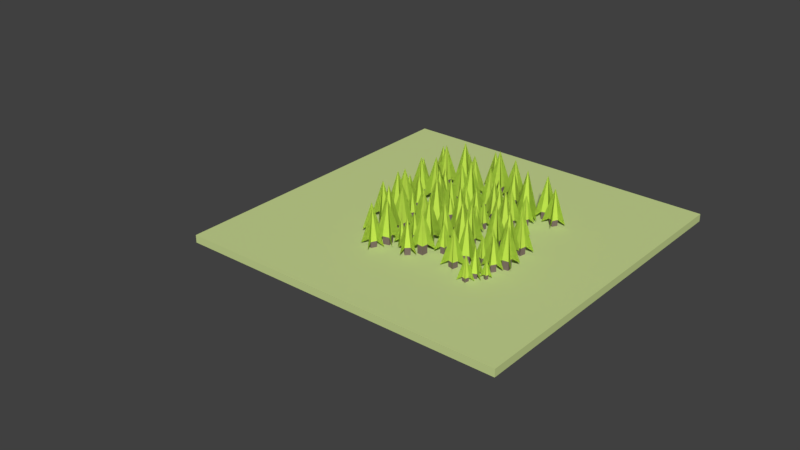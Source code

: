 # Source: Forest_I_Type_II.blend  (saved by Blender 2.78.0; exported with 4.5.12 LTS)
import bpy
from mathutils import Matrix  # noqa: F401  (used for matrix-valued properties, if any)

bpy.ops.wm.read_factory_settings(use_empty=True)
scene = bpy.context.scene
scene.name = 'Scene'

# ---- collections
col_collection_1 = bpy.data.collections.new('Collection 1'); scene.collection.children.link(col_collection_1)

# ---- materials (node trees are filled in below, after node groups)
mat_grass_forest_i = bpy.data.materials.new('Grass Forest I')
mat_grass_forest_i.alpha_threshold = 0.0
mat_grass_forest_i.use_transparent_shadow = False
mat_grass_forest_i.diffuse_color = (0.59, 0.7, 0.29, 1.0)
mat_grass_forest_i.roughness = 0.5
mat_grass_forest_i.specular_intensity = 0.0
mat_grass_forest_i.line_color = (0.0, 0.0, 0.0, 1.0)
mat_ironwood_forest_i = bpy.data.materials.new('Ironwood Forest I')
mat_ironwood_forest_i.alpha_threshold = 0.0
mat_ironwood_forest_i.use_transparent_shadow = False
mat_ironwood_forest_i.diffuse_color = (0.208, 0.156, 0.141, 1.0)
mat_ironwood_forest_i.specular_color = (1.0, 0.433, 0.302)
mat_ironwood_forest_i.roughness = 0.5
mat_leaves_forest_i = bpy.data.materials.new('Leaves Forest I')
mat_leaves_forest_i.alpha_threshold = 0.0
mat_leaves_forest_i.use_transparent_shadow = False
mat_leaves_forest_i.diffuse_color = (0.5797, 0.8, 0.09281, 1.0)
mat_leaves_forest_i.roughness = 0.5
mat_leaves_forest_i.specular_intensity = 0.0

# ---- material node trees

# ---- world
world_world = bpy.data.worlds.new('World'); scene.world = world_world
world_world.color = (0.05088, 0.05088, 0.05088)
world_world.use_sun_shadow = False
world_world.sun_shadow_jitter_overblur = 0.0
world_world.cycles.sampling_method = 'MANUAL'

# ---- meshes
me_cube = bpy.data.meshes.new('Cube')
me_cube.from_pydata([(8.0, 8.0, -0.1847), (8.0, -8.0, -0.1847), (-8.0, -8.0, -0.1847), (-8.0, 8.0, -0.1847), (8.0, 8.0, 0.1847), (8.0, -8.0, 0.1847), (-8.0, -8.0, 0.1847), (-8.0, 8.0, 0.1847), (0.0, 0.0, 2.34), (0.3038, -15.34, 3.375), (-2.213, 1.204, -0.06305), (-2.213, 1.204, 0.622), (-2.213, 1.538, -0.06305), (-2.213, 1.538, 0.622), (-1.879, 1.204, -0.06305), (-1.879, 1.204, 0.622), (-1.879, 1.538, -0.06305), (-1.879, 1.538, 0.622), (-2.507, 0.9099, 0.3648), (-2.507, 1.832, 0.3648), (-1.585, 1.832, 0.3648), (-1.585, 0.9099, 0.3648), (-2.046, 1.371, 2.43), (-1.692, 0.8892, -0.05444), (-1.692, 0.8892, 0.5371), (-1.508, 1.111, -0.05444), (-1.508, 1.111, 0.5371), (-1.47, 0.7048, -0.05444), (-1.47, 0.7048, 0.5371), (-1.286, 0.9266, -0.05444), (-1.286, 0.9266, 0.5371), (-2.05, 0.8564, 0.315), (-1.541, 1.469, 0.315), (-0.9283, 0.9594, 0.315), (-1.437, 0.3471, 0.315), (-1.489, 0.9079, 2.098), (-2.186, 2.061, 0.1525), (-2.186, 2.061, 0.5583), (-2.049, 2.204, 0.1525), (-2.049, 2.204, 0.5583), (-2.043, 1.925, 0.1525), (-2.043, 1.925, 0.5583), (-1.906, 2.067, 0.1525), (-1.906, 2.067, 0.5583), (-2.432, 2.056, 0.4059), (-2.054, 2.451, 0.4059), (-1.66, 2.072, 0.4059), (-2.038, 1.678, 0.4059), (-2.046, 2.064, 1.629), (-2.678, 1.406, -0.00174), (-2.678, 1.406, 0.6052), (-2.781, 1.129, -0.00174), (-2.781, 1.129, 0.6052), (-2.955, 1.509, -0.00174), (-2.955, 1.509, 0.6052), (-3.059, 1.232, -0.00174), (-3.059, 1.232, 0.6052), (-2.343, 1.559, 0.3774), (-2.629, 0.7932, 0.3774), (-3.394, 1.079, 0.3774), (-3.108, 1.845, 0.3774), (-2.868, 1.319, 2.207), (-3.012, 1.829, 0.005889), (-3.012, 1.829, 0.53), (-3.234, 1.702, 0.005889), (-3.234, 1.702, 0.53), (-3.139, 2.05, 0.005889), (-3.139, 2.05, 0.53), (-3.361, 1.924, 0.005889), (-3.361, 1.924, 0.53), (-2.705, 1.745, 0.3332), (-3.318, 1.395, 0.3332), (-3.668, 2.007, 0.3332), (-3.056, 2.357, 0.3332), (-3.187, 1.876, 1.913), (-2.966, 0.7026, 0.1892), (-2.966, 0.7026, 0.5487), (-3.124, 0.6266, 0.1892), (-3.124, 0.6266, 0.5487), (-3.042, 0.8606, 0.1892), (-3.042, 0.8606, 0.5487), (-3.2, 0.7846, 0.1892), (-3.2, 0.7846, 0.5487), (-2.76, 0.6305, 0.4138), (-3.196, 0.4206, 0.4138), (-3.406, 0.8567, 0.4138), (-2.97, 1.067, 0.4138), (-3.083, 0.7436, 1.497), (-0.2405, 1.995, -0.1742), (-0.2405, 1.995, 0.572), (-0.1197, 1.652, -0.1742), (-0.1197, 1.652, 0.572), (-0.5838, 1.875, -0.1742), (-0.5838, 1.875, 0.572), (-0.463, 1.531, -0.1742), (-0.463, 1.531, 0.572), (-0.04463, 2.404, 0.2919), (0.2888, 1.456, 0.2919), (-0.6588, 1.123, 0.2919), (-0.9923, 2.071, 0.2919), (-0.3517, 1.763, 2.541), (-0.8894, 2.131, -0.1648), (-0.8894, 2.131, 0.4795), (-0.9987, 1.836, -0.1648), (-0.9987, 1.836, 0.4795), (-1.184, 2.24, -0.1648), (-1.184, 2.24, 0.4795), (-1.293, 1.945, -0.1648), (-1.293, 1.945, 0.4795), (-0.5338, 2.294, 0.2376), (-0.8357, 1.48, 0.2376), (-1.649, 1.782, 0.2376), (-1.347, 2.595, 0.2376), (-1.091, 2.038, 2.179), (0.04158, 1.105, 0.06061), (0.04158, 1.105, 0.5025), (-0.04754, 0.9084, 0.06061), (-0.04754, 0.9084, 0.5025), (-0.1547, 1.194, 0.06061), (-0.1547, 1.194, 0.5025), (-0.2438, 0.9975, 0.06061), (-0.2438, 0.9975, 0.5025), (0.2928, 1.199, 0.3366), (0.04675, 0.6572, 0.3366), (-0.495, 0.9032, 0.3366), (-0.249, 1.445, 0.3366), (-0.1011, 1.051, 1.669), (0.3101, 1.956, -0.1074), (0.3101, 1.956, 0.5537), (0.3163, 2.278, -0.1074), (0.3163, 2.278, 0.5537), (0.6324, 1.95, -0.1074), (0.6324, 1.95, 0.5537), (0.6386, 2.272, -0.1074), (0.6386, 2.272, 0.5537), (0.02084, 1.678, 0.3055), (0.03803, 2.568, 0.3055), (0.9279, 2.551, 0.3055), (0.9107, 1.661, 0.3055), (0.4744, 2.114, 2.298), (0.8067, 1.643, -0.09908), (0.8067, 1.643, 0.4717), (0.9888, 1.853, -0.09908), (0.9888, 1.853, 0.4717), (1.017, 1.461, -0.09908), (1.017, 1.461, 0.4717), (1.199, 1.671, -0.09908), (1.199, 1.671, 0.4717), (0.461, 1.618, 0.2574), (0.9637, 2.199, 0.2574), (1.545, 1.696, 0.2574), (1.042, 1.115, 0.2574), (1.003, 1.657, 1.978), (0.3523, 2.783, 0.1006), (0.3523, 2.783, 0.4921), (0.4871, 2.918, 0.1006), (0.4871, 2.918, 0.4921), (0.4875, 2.648, 0.1006), (0.4875, 2.648, 0.4921), (0.6223, 2.783, 0.1006), (0.6223, 2.783, 0.4921), (0.1146, 2.783, 0.3451), (0.4867, 3.156, 0.3451), (0.86, 2.784, 0.3451), (0.4878, 2.41, 0.3451), (0.4873, 2.783, 1.525), (-0.01706, 3.938, -0.06305), (-0.01706, 3.938, 0.622), (-0.01113, 3.604, -0.06305), (-0.01113, 3.604, 0.622), (-0.3511, 3.933, -0.06305), (-0.3511, 3.933, 0.622), (-0.3452, 3.598, -0.06305), (-0.3452, 3.598, 0.622), (0.2718, 4.238, 0.3648), (0.2882, 3.316, 0.3648), (-0.6341, 3.299, 0.3648), (-0.6504, 4.221, 0.3648), (-0.1811, 3.768, 2.43), (-0.5434, 4.244, -0.05444), (-0.5434, 4.244, 0.5371), (-0.7239, 4.019, -0.05444), (-0.7239, 4.019, 0.5371), (-0.7684, 4.424, -0.05444), (-0.7684, 4.424, 0.5371), (-0.949, 4.199, -0.05444), (-0.949, 4.199, 0.5371), (-0.1864, 4.283, 0.315), (-0.6847, 3.662, 0.315), (-1.306, 4.16, 0.315), (-0.8077, 4.781, 0.315), (-0.7462, 4.222, 2.098), (-0.029, 3.081, 0.1525), (-0.029, 3.081, 0.5583), (-0.1634, 2.935, 0.1525), (-0.1634, 2.935, 0.5583), (-0.1742, 3.215, 0.1525), (-0.1742, 3.215, 0.5583), (-0.3087, 3.07, 0.1525), (-0.3087, 3.07, 0.5583), (0.2172, 3.09, 0.4059), (-0.1539, 2.689, 0.4059), (-0.5548, 3.06, 0.4059), (-0.1837, 3.461, 0.4059), (-0.1688, 3.075, 1.629), (0.4513, 3.745, -0.00174), (0.4513, 3.745, 0.6052), (0.55, 4.024, -0.00174), (0.55, 4.024, 0.6052), (0.7304, 3.646, -0.00174), (0.7304, 3.646, 0.6052), (0.8291, 3.925, -0.00174), (0.8291, 3.925, 0.6052), (0.1188, 3.586, 0.3774), (0.3912, 4.357, 0.3774), (1.162, 4.084, 0.3774), (0.8892, 3.314, 0.3774), (0.6402, 3.835, 2.207), (0.7934, 3.328, 0.005889), (0.7934, 3.328, 0.53), (1.013, 3.459, 0.005889), (1.013, 3.459, 0.53), (0.9241, 3.109, 0.005889), (0.9241, 3.109, 0.53), (1.144, 3.239, 0.005889), (1.144, 3.239, 0.53), (0.4849, 3.406, 0.3332), (1.091, 3.767, 0.3332), (1.452, 3.161, 0.3332), (0.846, 2.8, 0.3332), (0.9686, 3.284, 1.913), (-1.975, 3.112, -0.1742), (-1.975, 3.112, 0.572), (-2.102, 3.453, -0.1742), (-2.102, 3.453, 0.572), (-1.634, 3.239, -0.1742), (-1.634, 3.239, 0.572), (-1.761, 3.58, -0.1742), (-1.761, 3.58, 0.572), (-2.164, 2.7, 0.2919), (-2.514, 3.642, 0.2919), (-1.572, 3.992, 0.2919), (-1.222, 3.05, 0.2919), (-1.868, 3.346, 2.541), (-1.324, 2.989, -0.1648), (-1.324, 2.989, 0.4795), (-1.22, 3.285, -0.1648), (-1.22, 3.285, 0.4795), (-1.028, 2.884, -0.1648), (-1.028, 2.884, 0.4795), (-0.9235, 3.181, -0.1648), (-0.9235, 3.181, 0.4795), (-1.677, 2.819, 0.2376), (-1.389, 3.638, 0.2376), (-0.5709, 3.35, 0.2376), (-0.8582, 2.532, 0.2376), (-1.124, 3.085, 2.179), (-2.273, 3.998, 0.06061), (-2.273, 3.998, 0.5025), (-2.187, 4.196, 0.06061), (-2.187, 4.196, 0.5025), (-2.075, 3.912, 0.06061), (-2.075, 3.912, 0.5025), (-1.99, 4.11, 0.06061), (-1.99, 4.11, 0.5025), (-2.523, 3.899, 0.3366), (-2.286, 4.445, 0.3366), (-1.74, 4.209, 0.3366), (-1.977, 3.663, 0.3366), (-2.131, 4.054, 1.669), (-2.526, 3.142, -0.1074), (-2.526, 3.142, 0.5537), (-2.527, 2.819, -0.1074), (-2.527, 2.819, 0.5537), (-2.849, 3.142, -0.1074), (-2.849, 3.142, 0.5537), (-2.849, 2.82, -0.1074), (-2.849, 2.82, 0.5537), (-2.242, 3.425, 0.3055), (-2.244, 2.535, 0.3055), (-3.134, 2.536, 0.3055), (-3.132, 3.426, 0.3055), (-2.688, 2.981, 2.298), (-3.028, 3.446, -0.09908), (-3.028, 3.446, 0.4717), (-3.207, 3.232, -0.09908), (-3.207, 3.232, 0.4717), (-3.242, 3.625, -0.09908), (-3.242, 3.625, 0.4717), (-3.421, 3.411, -0.09908), (-3.421, 3.411, 0.4717), (-2.683, 3.477, 0.2574), (-3.176, 2.887, 0.2574), (-3.766, 3.38, 0.2574), (-3.273, 3.97, 0.2574), (-3.225, 3.428, 1.978), (-2.554, 2.314, 0.1006), (-2.554, 2.314, 0.4921), (-2.686, 2.177, 0.1006), (-2.686, 2.177, 0.4921), (-2.691, 2.447, 0.1006), (-2.691, 2.447, 0.4921), (-2.824, 2.309, 0.1006), (-2.824, 2.309, 0.4921), (-2.316, 2.319, 0.3451), (-2.682, 1.939, 0.3451), (-3.062, 2.305, 0.3451), (-2.696, 2.684, 0.3451), (-2.689, 2.312, 1.525), (-2.6, -0.8049, -0.06305), (-2.6, -0.8049, 0.622), (-2.275, -0.7255, -0.06305), (-2.275, -0.7255, 0.622), (-2.52, -1.129, -0.06305), (-2.52, -1.129, 0.622), (-2.196, -1.05, -0.06305), (-2.196, -1.05, 0.622), (-2.955, -0.5892, 0.3648), (-2.059, -0.3698, 0.3648), (-1.84, -1.266, 0.3648), (-2.736, -1.485, 0.3648), (-2.398, -0.9275, 2.43), (-2.781, -1.386, -0.05444), (-2.781, -1.386, 0.5371), (-2.522, -1.512, -0.05444), (-2.522, -1.512, 0.5371), (-2.908, -1.645, -0.05444), (-2.908, -1.645, 0.5371), (-2.649, -1.771, -0.05444), (-2.649, -1.771, 0.5371), (-2.898, -1.046, 0.315), (-2.183, -1.395, 0.315), (-2.532, -2.111, 0.315), (-3.247, -1.762, 0.315), (-2.715, -1.579, 2.098), (-1.76, -0.6274, 0.1525), (-1.76, -0.6274, 0.5583), (-1.589, -0.7265, 0.1525), (-1.589, -0.7265, 0.5583), (-1.859, -0.7987, 0.1525), (-1.859, -0.7987, 0.5583), (-1.688, -0.8978, 0.1525), (-1.688, -0.8978, 0.5583), (-1.824, -0.3894, 0.4059), (-1.351, -0.6629, 0.4059), (-1.624, -1.136, 0.4059), (-2.097, -0.8622, 0.4059), (-1.724, -0.7626, 1.629), (-2.514, -0.3054, -0.00174), (-2.514, -0.3054, 0.6052), (-2.808, -0.2707, -0.00174), (-2.808, -0.2707, 0.6052), (-2.479, -0.01144, -0.00174), (-2.479, -0.01144, 0.6052), (-2.773, 0.02327, -0.00174), (-2.773, 0.02327, 0.6052), (-2.286, -0.5947, 0.3774), (-3.097, -0.4989, 0.3774), (-3.002, 0.3126, 0.3774), (-2.19, 0.2168, 0.3774), (-2.644, -0.1411, 2.207), (-2.183, 0.1201, 0.005889), (-2.183, 0.1201, 0.53), (-2.359, 0.3055, 0.005889), (-2.359, 0.3055, 0.53), (-1.998, 0.2961, 0.005889), (-1.998, 0.2961, 0.53), (-2.174, 0.4815, 0.005889), (-2.174, 0.4815, 0.53), (-2.191, -0.1979, 0.3332), (-2.677, 0.3137, 0.3332), (-2.165, 0.7995, 0.3332), (-1.68, 0.2879, 0.3332), (-2.178, 0.3008, 1.913), (-3.266, -0.1925, 0.1892), (-3.266, -0.1925, 0.5487), (-3.377, -0.05709, 0.1892), (-3.377, -0.05709, 0.5487), (-3.13, -0.08104, 0.1892), (-3.13, -0.08104, 0.5487), (-3.242, 0.05432, 0.1892), (-3.242, 0.05432, 0.5487), (-3.287, -0.4097, 0.4138), (-3.594, -0.03602, 0.4138), (-3.221, 0.2716, 0.4138), (-2.913, -0.1021, 0.4138), (-3.254, -0.06906, 1.497), (-1.362, -2.533, -0.1742), (-1.362, -2.533, 0.572), (-1.666, -2.732, -0.1742), (-1.666, -2.732, 0.572), (-1.561, -2.228, -0.1742), (-1.561, -2.228, 0.572), (-1.865, -2.427, -0.1742), (-1.865, -2.427, 0.572), (-0.9183, -2.626, 0.2919), (-1.759, -3.175, 0.2919), (-2.309, -2.334, 0.2919), (-1.468, -1.785, 0.2919), (-1.614, -2.48, 2.541), (-1.385, -1.87, -0.1648), (-1.385, -1.87, 0.4795), (-1.697, -1.834, -0.1648), (-1.697, -1.834, 0.4795), (-1.349, -1.558, -0.1648), (-1.349, -1.558, 0.4795), (-1.661, -1.522, -0.1648), (-1.661, -1.522, 0.4795), (-1.142, -2.177, 0.2376), (-2.003, -2.077, 0.2376), (-1.904, -1.215, 0.2376), (-1.042, -1.315, 0.2376), (-1.523, -1.696, 2.179), (-2.16, -3.018, 0.06061), (-2.16, -3.018, 0.5025), (-2.372, -2.979, 0.06061), (-2.372, -2.979, 0.5025), (-2.12, -2.807, 0.06061), (-2.12, -2.807, 0.5025), (-2.332, -2.767, 0.06061), (-2.332, -2.767, 0.5025), (-2.009, -3.24, 0.3366), (-2.593, -3.13, 0.3366), (-2.483, -2.545, 0.3366), (-1.898, -2.655, 0.3366), (-2.246, -2.893, 1.669), (-1.269, -3.077, -0.1074), (-1.269, -3.077, 0.5537), (-0.9543, -3.006, -0.1074), (-0.9543, -3.006, 0.5537), (-1.198, -3.391, -0.1074), (-1.198, -3.391, 0.5537), (-0.8837, -3.321, -0.1074), (-0.8837, -3.321, 0.5537), (-1.608, -2.862, 0.3055), (-0.7396, -2.667, 0.3055), (-0.5447, -3.535, 0.3055), (-1.413, -3.73, 0.3055), (-1.076, -3.199, 2.298), (-1.455, -3.634, -0.09908), (-1.455, -3.634, 0.4717), (-1.207, -3.76, -0.09908), (-1.207, -3.76, 0.4717), (-1.582, -3.881, -0.09908), (-1.582, -3.881, 0.4717), (-1.334, -4.008, -0.09908), (-1.334, -4.008, 0.4717), (-1.562, -3.304, 0.2574), (-0.8776, -3.654, 0.2574), (-1.228, -4.338, 0.2574), (-1.912, -3.988, 0.2574), (-1.395, -3.821, 1.978), (-0.4559, -2.921, 0.1006), (-0.4559, -2.921, 0.4921), (-0.2925, -3.02, 0.1006), (-0.2925, -3.02, 0.4921), (-0.5547, -3.084, 0.1006), (-0.5547, -3.084, 0.4921), (-0.3912, -3.183, 0.1006), (-0.3912, -3.183, 0.4921), (-0.5127, -2.69, 0.3451), (-0.06165, -2.963, 0.3451), (-0.3344, -3.414, 0.3451), (-0.7854, -3.141, 0.3451), (-0.4236, -3.052, 1.525), (0.5787, -2.288, -0.06305), (0.5787, -2.288, 0.622), (0.2556, -2.373, -0.06305), (0.2556, -2.373, 0.622), (0.4935, -1.964, -0.06305), (0.4935, -1.964, 0.622), (0.1704, -2.05, -0.06305), (0.1704, -2.05, 0.622), (0.9381, -2.497, 0.3648), (0.04626, -2.732, 0.3648), (-0.189, -1.84, 0.3648), (0.7029, -1.605, 0.3648), (0.3746, -2.169, 2.43), (0.7502, -1.704, -0.05444), (0.7502, -1.704, 0.5371), (0.4887, -1.582, -0.05444), (0.4887, -1.582, 0.5371), (0.8721, -1.442, -0.05444), (0.8721, -1.442, 0.5371), (0.6105, -1.32, -0.05444), (0.6105, -1.32, 0.5371), (0.8732, -2.041, 0.315), (0.1513, -1.705, 0.315), (0.4875, -0.9829, 0.315), (1.209, -1.319, 0.315), (0.6804, -1.512, 2.098), (-0.2573, -2.48, 0.1525), (-0.2573, -2.48, 0.5583), (-0.4304, -2.384, 0.1525), (-0.4304, -2.384, 0.5583), (-0.1613, -2.307, 0.1525), (-0.1613, -2.307, 0.5583), (-0.3343, -2.211, 0.1525), (-0.3343, -2.211, 0.5583), (-0.1896, -2.717, 0.4059), (-0.6672, -2.452, 0.4059), (-0.4021, -1.974, 0.4059), (0.07553, -2.239, 0.4059), (-0.2958, -2.345, 1.629), (0.5021, -2.788, -0.00174), (0.5021, -2.788, 0.6052), (0.7967, -2.818, -0.00174), (0.7967, -2.818, 0.6052), (0.4726, -3.083, -0.00174), (0.4726, -3.083, 0.6052), (0.7672, -3.113, -0.00174), (0.7672, -3.113, 0.6052), (0.2688, -2.503, 0.3774), (1.082, -2.585, 0.3774), (1.001, -3.398, 0.3774), (0.1874, -3.316, 0.3774), (0.6347, -2.95, 2.207), (0.1787, -3.22, 0.005889), (0.1787, -3.22, 0.53), (0.3579, -3.402, 0.005889), (0.3579, -3.402, 0.53), (-0.003509, -3.399, 0.005889), (-0.003509, -3.399, 0.53), (0.1758, -3.581, 0.005889), (0.1758, -3.581, 0.53), (0.1813, -2.902, 0.3332), (0.6761, -3.405, 0.3332), (0.1732, -3.899, 0.3332), (-0.3217, -3.397, 0.3332), (0.1772, -3.401, 1.913), (-0.6896, -0.5821, -0.1742), (-0.6896, -0.5821, 0.572), (-0.3885, -0.3777, -0.1742), (-0.3885, -0.3777, 0.572), (-0.4853, -0.8832, -0.1742), (-0.4853, -0.8832, 0.572), (-0.1841, -0.6789, -0.1742), (-0.1841, -0.6789, 0.572), (-1.135, -0.4969, 0.2919), (-0.3033, 0.06719, 0.2919), (0.2608, -0.7641, 0.2919), (-0.5705, -1.328, 0.2919), (-0.4369, -0.6305, 2.541), (-0.6548, -1.244, -0.1648), (-0.6548, -1.244, 0.4795), (-0.3421, -1.275, -0.1648), (-0.3421, -1.275, 0.4795), (-0.6854, -1.557, -0.1648), (-0.6854, -1.557, 0.4795), (-0.3727, -1.587, -0.1648), (-0.3727, -1.587, 0.4795), (-0.9031, -0.9418, 0.2376), (-0.03985, -1.026, 0.2376), (-0.1243, -1.89, 0.2376), (-0.9876, -1.805, 0.2376), (-0.5137, -1.416, 2.179), (-0.792, -0.03971, -0.1074), (-0.792, -0.03971, 0.5537), (-1.105, -0.1159, -0.1074), (-1.105, -0.1159, 0.5537), (-0.8682, 0.2736, -0.1074), (-0.8682, 0.2736, 0.5537), (-1.181, 0.1974, -0.1074), (-1.181, 0.1974, 0.5537), (-0.4492, -0.2484, 0.3055), (-1.314, -0.4587, 0.3055), (-1.524, 0.4061, 0.3055), (-0.6595, 0.6164, 0.3055), (-0.9867, 0.07884, 2.298), (-0.6156, 0.5204, -0.09908), (-0.6156, 0.5204, 0.4717), (-0.8657, 0.6428, -0.09908), (-0.8657, 0.6428, 0.4717), (-0.4933, 0.7704, -0.09908), (-0.4933, 0.7704, 0.4717), (-0.7433, 0.8928, -0.09908), (-0.7433, 0.8928, 0.4717), (-0.5033, 0.1926, 0.2574), (-1.193, 0.5304, 0.2574), (-0.8556, 1.221, 0.2574), (-0.1654, 0.8828, 0.2574), (-0.6795, 0.7066, 1.978), (-1.602, -0.2098, 0.1006), (-1.602, -0.2098, 0.4921), (-1.767, -0.1139, 0.1006), (-1.767, -0.1139, 0.4921), (-1.506, -0.04463, 0.1006), (-1.506, -0.04463, 0.4921), (-1.671, 0.05125, 0.1006), (-1.671, 0.05125, 0.4921), (-1.541, -0.4395, 0.3451), (-1.997, -0.1748, 0.3451), (-1.732, 0.281, 0.3451), (-1.277, 0.01633, 0.3451), (-1.637, -0.07926, 1.525), (2.176, 2.858, -0.1742), (2.176, 2.858, 0.572), (2.371, 2.551, -0.1742), (2.371, 2.551, 0.572), (1.869, 2.663, -0.1742), (1.869, 2.663, 0.572), (2.063, 2.356, -0.1742), (2.063, 2.356, 0.572), (2.275, 3.3, 0.2919), (2.813, 2.452, 0.2919), (1.965, 1.914, 0.2919), (1.427, 2.762, 0.2919), (2.12, 2.607, 2.541), (2.651, 2.054, 0.06061), (2.651, 2.054, 0.5025), (2.608, 1.842, 0.06061), (2.608, 1.842, 0.5025), (2.44, 2.096, 0.06061), (2.44, 2.096, 0.5025), (2.397, 1.885, 0.06061), (2.397, 1.885, 0.5025), (2.875, 2.202, 0.3366), (2.757, 1.619, 0.3366), (2.174, 1.737, 0.3366), (2.291, 2.32, 0.3366), (2.524, 1.969, 1.669), (2.721, 2.944, -0.1074), (2.721, 2.944, 0.5537), (2.655, 3.259, -0.1074), (2.655, 3.259, 0.5537), (3.037, 3.01, -0.1074), (3.037, 3.01, 0.5537), (2.97, 3.326, -0.1074), (2.97, 3.326, 0.5537), (2.502, 2.608, 0.3055), (2.319, 3.478, 0.3055), (3.19, 3.662, 0.3055), (3.373, 2.791, 0.3055), (2.846, 3.135, 2.298), (3.276, 2.75, -0.09908), (3.276, 2.75, 0.4717), (3.406, 2.996, -0.09908), (3.406, 2.996, 0.4717), (3.522, 2.62, -0.09908), (3.522, 2.62, 0.4717), (3.652, 2.866, -0.09908), (3.652, 2.866, 0.4717), (2.944, 2.648, 0.2574), (3.304, 3.327, 0.2574), (3.983, 2.968, 0.2574), (3.624, 2.289, 0.2574), (3.464, 2.808, 1.978), (0.5072, -0.401, -0.06305), (0.5072, -0.401, 0.622), (0.8055, -0.2505, -0.06305), (0.8055, -0.2505, 0.622), (0.6576, -0.6993, -0.06305), (0.6576, -0.6993, 0.622), (0.9559, -0.5489, -0.06305), (0.9559, -0.5489, 0.622), (0.1121, -0.2708, 0.3648), (0.9357, 0.1445, 0.3648), (1.351, -0.6791, 0.3648), (0.5274, -1.094, 0.3648), (0.7316, -0.4749, 2.43), (1.285, -0.03919, 0.1525), (1.285, -0.03919, 0.5583), (1.474, -0.09722, 0.1525), (1.474, -0.09722, 0.5583), (1.227, -0.2284, 0.1525), (1.227, -0.2284, 0.5583), (1.416, -0.2864, 0.1525), (1.416, -0.2864, 0.5583), (1.17, 0.1784, 0.4059), (1.692, 0.01823, 0.4059), (1.532, -0.504, 0.4059), (1.009, -0.3438, 0.4059), (1.351, -0.1628, 1.629), (0.705, 0.5941, 0.005889), (0.705, 0.5941, 0.53), (0.4918, 0.7351, 0.005889), (0.4918, 0.7351, 0.53), (0.846, 0.8073, 0.005889), (0.846, 0.8073, 0.53), (0.6328, 0.9483, 0.005889), (0.6328, 0.9483, 0.53), (0.7685, 0.2823, 0.3332), (0.18, 0.6716, 0.3332), (0.5693, 1.26, 0.3332), (1.158, 0.8708, 0.3332), (0.6689, 0.7712, 1.913), (-0.2797, 0.04599, 0.1892), (-0.2797, 0.04599, 0.5487), (-0.4187, 0.1528, 0.1892), (-0.4187, 0.1528, 0.5487), (-0.1728, 0.185, 0.1892), (-0.1728, 0.185, 0.5487), (-0.3118, 0.2918, 0.1892), (-0.3118, 0.2918, 0.5487), (-0.2514, -0.1704, 0.4138), (-0.6351, 0.1245, 0.4138), (-0.3402, 0.5082, 0.4138), (0.04356, 0.2133, 0.4138), (-0.2958, 0.1689, 1.497), (2.102, -1.806, -0.1742), (2.102, -1.806, 0.572), (1.85, -2.068, -0.1742), (1.85, -2.068, 0.572), (1.839, -1.554, -0.1742), (1.839, -1.554, 0.572), (1.587, -1.816, -0.1742), (1.587, -1.816, 0.572), (2.555, -1.797, 0.2919), (1.859, -2.521, 0.2919), (1.134, -1.825, 0.2919), (1.83, -1.101, 0.2919), (1.845, -1.811, 2.541), (1.93, -1.166, -0.1648), (1.93, -1.166, 0.4795), (1.618, -1.201, -0.1648), (1.618, -1.201, 0.4795), (1.895, -0.8535, -0.1648), (1.895, -0.8535, 0.4795), (1.583, -0.8884, -0.1648), (1.583, -0.8884, 0.4795), (2.236, -1.41, 0.2376), (1.374, -1.506, 0.2376), (1.278, -0.6444, 0.2376), (2.14, -0.5478, 0.2376), (1.757, -1.027, 2.179), (1.433, -2.459, 0.06061), (1.433, -2.459, 0.5025), (1.218, -2.468, 0.06061), (1.218, -2.468, 0.5025), (1.425, -2.244, 0.06061), (1.425, -2.244, 0.5025), (1.209, -2.252, 0.06061), (1.209, -2.252, 0.5025), (1.631, -2.641, 0.3366), (1.036, -2.665, 0.3366), (1.012, -2.07, 0.3366), (1.607, -2.046, 0.3366), (1.321, -2.356, 1.669), (2.315, -2.315, -0.1074), (2.315, -2.315, 0.5537), (2.605, -2.176, -0.1074), (2.605, -2.176, 0.5537), (2.454, -2.606, -0.1074), (2.454, -2.606, 0.5537), (2.745, -2.466, -0.1074), (2.745, -2.466, 0.5537), (1.936, -2.182, 0.3055), (2.738, -1.797, 0.3055), (3.124, -2.599, 0.3055), (2.321, -2.985, 0.3055), (2.53, -2.391, 2.298), (2.258, -2.9, -0.09908), (2.258, -2.9, 0.4717), (2.528, -2.968, -0.09908), (2.528, -2.968, 0.4717), (2.191, -3.17, -0.09908), (2.191, -3.17, 0.4717), (2.461, -3.238, -0.09908), (2.461, -3.238, 0.4717), (2.08, -2.602, 0.2574), (2.826, -2.79, 0.2574), (2.639, -3.535, 0.2574), (1.893, -3.348, 0.2574), (2.359, -3.069, 1.978), (3.072, -1.981, 0.1006), (3.072, -1.981, 0.4921), (3.253, -2.04, 0.1006), (3.253, -2.04, 0.4921), (3.012, -2.162, 0.1006), (3.012, -2.162, 0.4921), (3.194, -2.222, 0.1006), (3.194, -2.222, 0.4921), (2.965, -1.769, 0.3451), (3.465, -1.933, 0.3451), (3.301, -2.434, 0.3451), (2.8, -2.27, 0.3451), (3.133, -2.101, 1.525), (3.937, -1.131, -0.06305), (3.937, -1.131, 0.622), (3.642, -1.286, -0.06305), (3.642, -1.286, 0.622), (3.782, -0.8351, -0.06305), (3.782, -0.8351, 0.622), (3.486, -0.9908, -0.06305), (3.486, -0.9908, 0.622), (4.335, -1.254, 0.3648), (3.519, -1.684, 0.3648), (3.089, -0.8676, 0.3648), (3.905, -0.4378, 0.3648), (3.712, -1.061, 2.43), (3.973, -0.5232, -0.05444), (3.973, -0.5232, 0.5371), (3.691, -0.4634, -0.05444), (3.691, -0.4634, 0.5371), (4.033, -0.241, -0.05444), (4.033, -0.241, 0.5371), (3.751, -0.1812, -0.05444), (3.751, -0.1812, 0.5371), (4.169, -0.8244, 0.315), (3.39, -0.6591, 0.315), (3.555, 0.12, 0.315), (4.334, -0.04529, 0.315), (3.862, -0.3522, 2.098), (3.166, -1.506, 0.1525), (3.166, -1.506, 0.5583), (2.976, -1.452, 0.1525), (2.976, -1.452, 0.5583), (3.221, -1.316, 0.1525), (3.221, -1.316, 0.5583), (3.031, -1.261, 0.1525), (3.031, -1.261, 0.5583), (3.285, -1.722, 0.4059), (2.76, -1.571, 0.4059), (2.911, -1.046, 0.4059), (3.436, -1.197, 0.4059), (3.098, -1.384, 1.629), (3.975, -1.636, -0.00174), (3.975, -1.636, 0.6052), (4.269, -1.599, -0.00174), (4.269, -1.599, 0.6052), (4.013, -1.93, -0.00174), (4.013, -1.93, 0.6052), (4.307, -1.892, -0.00174), (4.307, -1.892, 0.6052), (3.684, -1.411, 0.3774), (4.495, -1.307, 0.3774), (4.598, -2.118, 0.3774), (3.788, -2.221, 0.3774), (4.141, -1.764, 2.207), (3.757, -2.129, 0.005889), (3.757, -2.129, 0.53), (3.973, -2.266, 0.005889), (3.973, -2.266, 0.53), (3.62, -2.345, 0.005889), (3.62, -2.345, 0.53), (3.836, -2.482, 0.005889), (3.836, -2.482, 0.53), (3.688, -1.819, 0.3332), (4.284, -2.197, 0.3332), (3.905, -2.793, 0.3332), (3.31, -2.414, 0.3332), (3.797, -2.306, 1.913), (2.318, 0.2457, -0.1742), (2.318, 0.2457, 0.572), (2.565, 0.5126, -0.1742), (2.565, 0.5126, 0.572), (2.585, -0.00172, -0.1742), (2.585, -0.00172, 0.572), (2.832, 0.2651, -0.1742), (2.832, 0.2651, 0.572), (1.865, 0.2287, 0.2919), (2.548, 0.9653, 0.2919), (3.285, 0.2822, 0.2919), (2.602, -0.4544, 0.2919), (2.575, 0.2554, 2.541), (2.501, -0.3914, -0.1648), (2.501, -0.3914, 0.4795), (2.812, -0.3508, -0.1648), (2.812, -0.3508, 0.4795), (2.541, -0.703, -0.1648), (2.541, -0.703, 0.4795), (2.853, -0.6624, -0.1648), (2.853, -0.6624, 0.4795), (2.191, -0.1527, 0.2376), (3.051, -0.0409, 0.2376), (3.163, -0.9011, 0.2376), (2.303, -1.013, 0.2376), (2.677, -0.5269, 2.179), (2.975, 0.9104, 0.06061), (2.975, 0.9104, 0.5025), (3.19, 0.923, 0.06061), (3.19, 0.923, 0.5025), (2.987, 0.6952, 0.06061), (2.987, 0.6952, 0.5025), (3.203, 0.7078, 0.06061), (3.203, 0.7078, 0.5025), (2.774, 1.089, 0.3366), (3.368, 1.123, 0.3366), (3.403, 0.5295, 0.3366), (2.809, 0.4948, 0.3366), (3.089, 0.8091, 1.669), (2.096, 0.7512, -0.1074), (2.096, 0.7512, 0.5537), (1.808, 0.6065, -0.1074), (1.808, 0.6065, 0.5537), (1.952, 1.039, -0.1074), (1.952, 1.039, 0.5537), (1.663, 0.8946, -0.1074), (1.663, 0.8946, 0.5537), (2.477, 0.6249, 0.3055), (1.682, 0.2255, 0.3055), (1.282, 1.021, 0.3055), (2.078, 1.42, 0.3055), (1.88, 0.8229, 2.298), (2.142, 1.337, -0.09908), (2.142, 1.337, 0.4717), (1.871, 1.4, -0.09908), (1.871, 1.4, 0.4717), (2.205, 1.608, -0.09908), (2.205, 1.608, 0.4717), (1.934, 1.671, -0.09908), (1.934, 1.671, 0.4717), (2.325, 1.042, 0.2574), (1.577, 1.216, 0.2574), (1.751, 1.965, 0.2574), (2.499, 1.791, 0.2574), (2.038, 1.504, 1.978), (1.345, 0.4033, 0.1006), (1.345, 0.4033, 0.4921), (1.163, 0.4596, 0.1006), (1.163, 0.4596, 0.4921), (1.401, 0.5857, 0.1006), (1.401, 0.5857, 0.4921), (1.219, 0.642, 0.1006), (1.219, 0.642, 0.4921), (1.456, 0.1931, 0.3451), (0.9525, 0.3485, 0.3451), (1.108, 0.8522, 0.3451), (1.612, 0.6968, 0.3451), (1.282, 0.5226, 1.525), (3.42, -3.153, -0.04178), (3.42, -3.153, 0.4164), (3.622, -3.056, -0.04178), (3.622, -3.056, 0.4164), (3.517, -3.354, -0.04178), (3.517, -3.354, 0.4164), (3.718, -3.257, -0.04178), (3.718, -3.257, 0.4164), (3.158, -3.061, 0.2444), (3.714, -2.794, 0.2444), (3.981, -3.35, 0.2444), (3.425, -3.617, 0.2444), (3.569, -3.205, 1.625), (3.381, -3.558, -0.03602), (3.381, -3.558, 0.3596), (3.568, -3.605, -0.03602), (3.568, -3.605, 0.3596), (3.334, -3.745, -0.03602), (3.334, -3.745, 0.3596), (3.521, -3.792, -0.03602), (3.521, -3.792, 0.3596), (3.258, -3.352, 0.2111), (3.774, -3.482, 0.2111), (3.645, -3.998, 0.2111), (3.128, -3.868, 0.2111), (3.451, -3.675, 1.403), (3.945, -2.921, 0.1024), (3.945, -2.921, 0.3737), (4.071, -2.962, 0.1024), (4.071, -2.962, 0.3737), (3.904, -3.047, 0.1024), (3.904, -3.047, 0.3737), (4.03, -3.088, 0.1024), (4.03, -3.088, 0.3737), (3.871, -2.774, 0.2718), (4.218, -2.888, 0.2718), (4.104, -3.235, 0.2718), (3.757, -3.121, 0.2718), (3.987, -3.004, 1.09)], [], [(0, 1, 2, 3), (0, 4, 5, 1), (1, 5, 6, 2), (2, 6, 7, 3), (4, 0, 3, 7), (10, 11, 13, 12), (12, 13, 17, 16), (16, 17, 15, 14), (14, 15, 11, 10), (12, 16, 14, 10), (22, 21, 15, 17, 20), (22, 19, 13, 11, 18), (22, 18, 11, 15, 21), (22, 20, 17, 13, 19), (6, 5, 4, 7), (23, 24, 26, 25), (25, 26, 30, 29), (29, 30, 28, 27), (27, 28, 24, 23), (25, 29, 27, 23), (35, 34, 28, 30, 33), (35, 32, 26, 24, 31), (35, 31, 24, 28, 34), (35, 33, 30, 26, 32), (36, 37, 39, 38), (38, 39, 43, 42), (42, 43, 41, 40), (40, 41, 37, 36), (38, 42, 40, 36), (48, 47, 41, 43, 46), (48, 45, 39, 37, 44), (48, 44, 37, 41, 47), (48, 46, 43, 39, 45), (49, 50, 52, 51), (51, 52, 56, 55), (55, 56, 54, 53), (53, 54, 50, 49), (51, 55, 53, 49), (61, 60, 54, 56, 59), (61, 58, 52, 50, 57), (61, 57, 50, 54, 60), (61, 59, 56, 52, 58), (62, 63, 65, 64), (64, 65, 69, 68), (68, 69, 67, 66), (66, 67, 63, 62), (64, 68, 66, 62), (74, 73, 67, 69, 72), (74, 71, 65, 63, 70), (74, 70, 63, 67, 73), (74, 72, 69, 65, 71), (75, 76, 78, 77), (77, 78, 82, 81), (81, 82, 80, 79), (79, 80, 76, 75), (77, 81, 79, 75), (87, 86, 80, 82, 85), (87, 84, 78, 76, 83), (87, 83, 76, 80, 86), (87, 85, 82, 78, 84), (88, 89, 91, 90), (90, 91, 95, 94), (94, 95, 93, 92), (92, 93, 89, 88), (90, 94, 92, 88), (100, 99, 93, 95, 98), (100, 97, 91, 89, 96), (100, 96, 89, 93, 99), (100, 98, 95, 91, 97), (101, 102, 104, 103), (103, 104, 108, 107), (107, 108, 106, 105), (105, 106, 102, 101), (103, 107, 105, 101), (113, 112, 106, 108, 111), (113, 110, 104, 102, 109), (113, 109, 102, 106, 112), (113, 111, 108, 104, 110), (114, 115, 117, 116), (116, 117, 121, 120), (120, 121, 119, 118), (118, 119, 115, 114), (116, 120, 118, 114), (126, 125, 119, 121, 124), (126, 123, 117, 115, 122), (126, 122, 115, 119, 125), (126, 124, 121, 117, 123), (127, 128, 130, 129), (129, 130, 134, 133), (133, 134, 132, 131), (131, 132, 128, 127), (129, 133, 131, 127), (139, 138, 132, 134, 137), (139, 136, 130, 128, 135), (139, 135, 128, 132, 138), (139, 137, 134, 130, 136), (140, 141, 143, 142), (142, 143, 147, 146), (146, 147, 145, 144), (144, 145, 141, 140), (142, 146, 144, 140), (152, 151, 145, 147, 150), (152, 149, 143, 141, 148), (152, 148, 141, 145, 151), (152, 150, 147, 143, 149), (153, 154, 156, 155), (155, 156, 160, 159), (159, 160, 158, 157), (157, 158, 154, 153), (155, 159, 157, 153), (165, 164, 158, 160, 163), (165, 162, 156, 154, 161), (165, 161, 154, 158, 164), (165, 163, 160, 156, 162), (166, 167, 169, 168), (168, 169, 173, 172), (172, 173, 171, 170), (170, 171, 167, 166), (168, 172, 170, 166), (178, 177, 171, 173, 176), (178, 175, 169, 167, 174), (178, 174, 167, 171, 177), (178, 176, 173, 169, 175), (179, 180, 182, 181), (181, 182, 186, 185), (185, 186, 184, 183), (183, 184, 180, 179), (181, 185, 183, 179), (191, 190, 184, 186, 189), (191, 188, 182, 180, 187), (191, 187, 180, 184, 190), (191, 189, 186, 182, 188), (192, 193, 195, 194), (194, 195, 199, 198), (198, 199, 197, 196), (196, 197, 193, 192), (194, 198, 196, 192), (204, 203, 197, 199, 202), (204, 201, 195, 193, 200), (204, 200, 193, 197, 203), (204, 202, 199, 195, 201), (205, 206, 208, 207), (207, 208, 212, 211), (211, 212, 210, 209), (209, 210, 206, 205), (207, 211, 209, 205), (217, 216, 210, 212, 215), (217, 214, 208, 206, 213), (217, 213, 206, 210, 216), (217, 215, 212, 208, 214), (218, 219, 221, 220), (220, 221, 225, 224), (224, 225, 223, 222), (222, 223, 219, 218), (220, 224, 222, 218), (230, 229, 223, 225, 228), (230, 227, 221, 219, 226), (230, 226, 219, 223, 229), (230, 228, 225, 221, 227), (231, 232, 234, 233), (233, 234, 238, 237), (237, 238, 236, 235), (235, 236, 232, 231), (233, 237, 235, 231), (243, 242, 236, 238, 241), (243, 240, 234, 232, 239), (243, 239, 232, 236, 242), (243, 241, 238, 234, 240), (244, 245, 247, 246), (246, 247, 251, 250), (250, 251, 249, 248), (248, 249, 245, 244), (246, 250, 248, 244), (256, 255, 249, 251, 254), (256, 253, 247, 245, 252), (256, 252, 245, 249, 255), (256, 254, 251, 247, 253), (257, 258, 260, 259), (259, 260, 264, 263), (263, 264, 262, 261), (261, 262, 258, 257), (259, 263, 261, 257), (269, 268, 262, 264, 267), (269, 266, 260, 258, 265), (269, 265, 258, 262, 268), (269, 267, 264, 260, 266), (270, 271, 273, 272), (272, 273, 277, 276), (276, 277, 275, 274), (274, 275, 271, 270), (272, 276, 274, 270), (282, 281, 275, 277, 280), (282, 279, 273, 271, 278), (282, 278, 271, 275, 281), (282, 280, 277, 273, 279), (283, 284, 286, 285), (285, 286, 290, 289), (289, 290, 288, 287), (287, 288, 284, 283), (285, 289, 287, 283), (295, 294, 288, 290, 293), (295, 292, 286, 284, 291), (295, 291, 284, 288, 294), (295, 293, 290, 286, 292), (296, 297, 299, 298), (298, 299, 303, 302), (302, 303, 301, 300), (300, 301, 297, 296), (298, 302, 300, 296), (308, 307, 301, 303, 306), (308, 305, 299, 297, 304), (308, 304, 297, 301, 307), (308, 306, 303, 299, 305), (309, 310, 312, 311), (311, 312, 316, 315), (315, 316, 314, 313), (313, 314, 310, 309), (311, 315, 313, 309), (321, 320, 314, 316, 319), (321, 318, 312, 310, 317), (321, 317, 310, 314, 320), (321, 319, 316, 312, 318), (322, 323, 325, 324), (324, 325, 329, 328), (328, 329, 327, 326), (326, 327, 323, 322), (324, 328, 326, 322), (334, 333, 327, 329, 332), (334, 331, 325, 323, 330), (334, 330, 323, 327, 333), (334, 332, 329, 325, 331), (335, 336, 338, 337), (337, 338, 342, 341), (341, 342, 340, 339), (339, 340, 336, 335), (337, 341, 339, 335), (347, 346, 340, 342, 345), (347, 344, 338, 336, 343), (347, 343, 336, 340, 346), (347, 345, 342, 338, 344), (348, 349, 351, 350), (350, 351, 355, 354), (354, 355, 353, 352), (352, 353, 349, 348), (350, 354, 352, 348), (360, 359, 353, 355, 358), (360, 357, 351, 349, 356), (360, 356, 349, 353, 359), (360, 358, 355, 351, 357), (361, 362, 364, 363), (363, 364, 368, 367), (367, 368, 366, 365), (365, 366, 362, 361), (363, 367, 365, 361), (373, 372, 366, 368, 371), (373, 370, 364, 362, 369), (373, 369, 362, 366, 372), (373, 371, 368, 364, 370), (374, 375, 377, 376), (376, 377, 381, 380), (380, 381, 379, 378), (378, 379, 375, 374), (376, 380, 378, 374), (386, 385, 379, 381, 384), (386, 383, 377, 375, 382), (386, 382, 375, 379, 385), (386, 384, 381, 377, 383), (387, 388, 390, 389), (389, 390, 394, 393), (393, 394, 392, 391), (391, 392, 388, 387), (389, 393, 391, 387), (399, 398, 392, 394, 397), (399, 396, 390, 388, 395), (399, 395, 388, 392, 398), (399, 397, 394, 390, 396), (400, 401, 403, 402), (402, 403, 407, 406), (406, 407, 405, 404), (404, 405, 401, 400), (402, 406, 404, 400), (412, 411, 405, 407, 410), (412, 409, 403, 401, 408), (412, 408, 401, 405, 411), (412, 410, 407, 403, 409), (413, 414, 416, 415), (415, 416, 420, 419), (419, 420, 418, 417), (417, 418, 414, 413), (415, 419, 417, 413), (425, 424, 418, 420, 423), (425, 422, 416, 414, 421), (425, 421, 414, 418, 424), (425, 423, 420, 416, 422), (426, 427, 429, 428), (428, 429, 433, 432), (432, 433, 431, 430), (430, 431, 427, 426), (428, 432, 430, 426), (438, 437, 431, 433, 436), (438, 435, 429, 427, 434), (438, 434, 427, 431, 437), (438, 436, 433, 429, 435), (439, 440, 442, 441), (441, 442, 446, 445), (445, 446, 444, 443), (443, 444, 440, 439), (441, 445, 443, 439), (451, 450, 444, 446, 449), (451, 448, 442, 440, 447), (451, 447, 440, 444, 450), (451, 449, 446, 442, 448), (452, 453, 455, 454), (454, 455, 459, 458), (458, 459, 457, 456), (456, 457, 453, 452), (454, 458, 456, 452), (464, 463, 457, 459, 462), (464, 461, 455, 453, 460), (464, 460, 453, 457, 463), (464, 462, 459, 455, 461), (465, 466, 468, 467), (467, 468, 472, 471), (471, 472, 470, 469), (469, 470, 466, 465), (467, 471, 469, 465), (477, 476, 470, 472, 475), (477, 474, 468, 466, 473), (477, 473, 466, 470, 476), (477, 475, 472, 468, 474), (478, 479, 481, 480), (480, 481, 485, 484), (484, 485, 483, 482), (482, 483, 479, 478), (480, 484, 482, 478), (490, 489, 483, 485, 488), (490, 487, 481, 479, 486), (490, 486, 479, 483, 489), (490, 488, 485, 481, 487), (491, 492, 494, 493), (493, 494, 498, 497), (497, 498, 496, 495), (495, 496, 492, 491), (493, 497, 495, 491), (503, 502, 496, 498, 501), (503, 500, 494, 492, 499), (503, 499, 492, 496, 502), (503, 501, 498, 494, 500), (504, 505, 507, 506), (506, 507, 511, 510), (510, 511, 509, 508), (508, 509, 505, 504), (506, 510, 508, 504), (516, 515, 509, 511, 514), (516, 513, 507, 505, 512), (516, 512, 505, 509, 515), (516, 514, 511, 507, 513), (517, 518, 520, 519), (519, 520, 524, 523), (523, 524, 522, 521), (521, 522, 518, 517), (519, 523, 521, 517), (529, 528, 522, 524, 527), (529, 526, 520, 518, 525), (529, 525, 518, 522, 528), (529, 527, 524, 520, 526), (530, 531, 533, 532), (532, 533, 537, 536), (536, 537, 535, 534), (534, 535, 531, 530), (532, 536, 534, 530), (542, 541, 535, 537, 540), (542, 539, 533, 531, 538), (542, 538, 531, 535, 541), (542, 540, 537, 533, 539), (543, 544, 546, 545), (545, 546, 550, 549), (549, 550, 548, 547), (547, 548, 544, 543), (545, 549, 547, 543), (555, 554, 548, 550, 553), (555, 552, 546, 544, 551), (555, 551, 544, 548, 554), (555, 553, 550, 546, 552), (556, 557, 559, 558), (558, 559, 563, 562), (562, 563, 561, 560), (560, 561, 557, 556), (558, 562, 560, 556), (568, 567, 561, 563, 566), (568, 565, 559, 557, 564), (568, 564, 557, 561, 567), (568, 566, 563, 559, 565), (569, 570, 572, 571), (571, 572, 576, 575), (575, 576, 574, 573), (573, 574, 570, 569), (571, 575, 573, 569), (581, 580, 574, 576, 579), (581, 578, 572, 570, 577), (581, 577, 570, 574, 580), (581, 579, 576, 572, 578), (582, 583, 585, 584), (584, 585, 589, 588), (588, 589, 587, 586), (586, 587, 583, 582), (584, 588, 586, 582), (594, 593, 587, 589, 592), (594, 591, 585, 583, 590), (594, 590, 583, 587, 593), (594, 592, 589, 585, 591), (595, 596, 598, 597), (597, 598, 602, 601), (601, 602, 600, 599), (599, 600, 596, 595), (597, 601, 599, 595), (607, 606, 600, 602, 605), (607, 604, 598, 596, 603), (607, 603, 596, 600, 606), (607, 605, 602, 598, 604), (608, 609, 611, 610), (610, 611, 615, 614), (614, 615, 613, 612), (612, 613, 609, 608), (610, 614, 612, 608), (620, 619, 613, 615, 618), (620, 617, 611, 609, 616), (620, 616, 609, 613, 619), (620, 618, 615, 611, 617), (621, 622, 624, 623), (623, 624, 628, 627), (627, 628, 626, 625), (625, 626, 622, 621), (623, 627, 625, 621), (633, 632, 626, 628, 631), (633, 630, 624, 622, 629), (633, 629, 622, 626, 632), (633, 631, 628, 624, 630), (634, 635, 637, 636), (636, 637, 641, 640), (640, 641, 639, 638), (638, 639, 635, 634), (636, 640, 638, 634), (646, 645, 639, 641, 644), (646, 643, 637, 635, 642), (646, 642, 635, 639, 645), (646, 644, 641, 637, 643), (647, 648, 650, 649), (649, 650, 654, 653), (653, 654, 652, 651), (651, 652, 648, 647), (649, 653, 651, 647), (659, 658, 652, 654, 657), (659, 656, 650, 648, 655), (659, 655, 648, 652, 658), (659, 657, 654, 650, 656), (660, 661, 663, 662), (662, 663, 667, 666), (666, 667, 665, 664), (664, 665, 661, 660), (662, 666, 664, 660), (672, 671, 665, 667, 670), (672, 669, 663, 661, 668), (672, 668, 661, 665, 671), (672, 670, 667, 663, 669), (673, 674, 676, 675), (675, 676, 680, 679), (679, 680, 678, 677), (677, 678, 674, 673), (675, 679, 677, 673), (685, 684, 678, 680, 683), (685, 682, 676, 674, 681), (685, 681, 674, 678, 684), (685, 683, 680, 676, 682), (686, 687, 689, 688), (688, 689, 693, 692), (692, 693, 691, 690), (690, 691, 687, 686), (688, 692, 690, 686), (698, 697, 691, 693, 696), (698, 695, 689, 687, 694), (698, 694, 687, 691, 697), (698, 696, 693, 689, 695), (699, 700, 702, 701), (701, 702, 706, 705), (705, 706, 704, 703), (703, 704, 700, 699), (701, 705, 703, 699), (711, 710, 704, 706, 709), (711, 708, 702, 700, 707), (711, 707, 700, 704, 710), (711, 709, 706, 702, 708), (712, 713, 715, 714), (714, 715, 719, 718), (718, 719, 717, 716), (716, 717, 713, 712), (714, 718, 716, 712), (724, 723, 717, 719, 722), (724, 721, 715, 713, 720), (724, 720, 713, 717, 723), (724, 722, 719, 715, 721), (725, 726, 728, 727), (727, 728, 732, 731), (731, 732, 730, 729), (729, 730, 726, 725), (727, 731, 729, 725), (737, 736, 730, 732, 735), (737, 734, 728, 726, 733), (737, 733, 726, 730, 736), (737, 735, 732, 728, 734), (738, 739, 741, 740), (740, 741, 745, 744), (744, 745, 743, 742), (742, 743, 739, 738), (740, 744, 742, 738), (750, 749, 743, 745, 748), (750, 747, 741, 739, 746), (750, 746, 739, 743, 749), (750, 748, 745, 741, 747), (751, 752, 754, 753), (753, 754, 758, 757), (757, 758, 756, 755), (755, 756, 752, 751), (753, 757, 755, 751), (763, 762, 756, 758, 761), (763, 760, 754, 752, 759), (763, 759, 752, 756, 762), (763, 761, 758, 754, 760), (764, 765, 767, 766), (766, 767, 771, 770), (770, 771, 769, 768), (768, 769, 765, 764), (766, 770, 768, 764), (776, 775, 769, 771, 774), (776, 773, 767, 765, 772), (776, 772, 765, 769, 775), (776, 774, 771, 767, 773), (777, 778, 780, 779), (779, 780, 784, 783), (783, 784, 782, 781), (781, 782, 778, 777), (779, 783, 781, 777), (789, 788, 782, 784, 787), (789, 786, 780, 778, 785), (789, 785, 778, 782, 788), (789, 787, 784, 780, 786), (790, 791, 793, 792), (792, 793, 797, 796), (796, 797, 795, 794), (794, 795, 791, 790), (792, 796, 794, 790), (802, 801, 795, 797, 800), (802, 799, 793, 791, 798), (802, 798, 791, 795, 801), (802, 800, 797, 793, 799), (803, 804, 806, 805), (805, 806, 810, 809), (809, 810, 808, 807), (807, 808, 804, 803), (805, 809, 807, 803), (815, 814, 808, 810, 813), (815, 812, 806, 804, 811), (815, 811, 804, 808, 814), (815, 813, 810, 806, 812), (816, 817, 819, 818), (818, 819, 823, 822), (822, 823, 821, 820), (820, 821, 817, 816), (818, 822, 820, 816), (828, 827, 821, 823, 826), (828, 825, 819, 817, 824), (828, 824, 817, 821, 827), (828, 826, 823, 819, 825), (829, 830, 832, 831), (831, 832, 836, 835), (835, 836, 834, 833), (833, 834, 830, 829), (831, 835, 833, 829), (841, 840, 834, 836, 839), (841, 838, 832, 830, 837), (841, 837, 830, 834, 840), (841, 839, 836, 832, 838), (842, 843, 845, 844), (844, 845, 849, 848), (848, 849, 847, 846), (846, 847, 843, 842), (844, 848, 846, 842), (854, 853, 847, 849, 852), (854, 851, 845, 843, 850), (854, 850, 843, 847, 853), (854, 852, 849, 845, 851), (855, 856, 858, 857), (857, 858, 862, 861), (861, 862, 860, 859), (859, 860, 856, 855), (857, 861, 859, 855), (867, 866, 860, 862, 865), (867, 864, 858, 856, 863), (867, 863, 856, 860, 866), (867, 865, 862, 858, 864), (868, 869, 871, 870), (870, 871, 875, 874), (874, 875, 873, 872), (872, 873, 869, 868), (870, 874, 872, 868), (880, 879, 873, 875, 878), (880, 877, 871, 869, 876), (880, 876, 869, 873, 879), (880, 878, 875, 871, 877), (881, 882, 884, 883), (883, 884, 888, 887), (887, 888, 886, 885), (885, 886, 882, 881), (883, 887, 885, 881), (893, 892, 886, 888, 891), (893, 890, 884, 882, 889), (893, 889, 882, 886, 892), (893, 891, 888, 884, 890), (894, 895, 897, 896), (896, 897, 901, 900), (900, 901, 899, 898), (898, 899, 895, 894), (896, 900, 898, 894), (906, 905, 899, 901, 904), (906, 903, 897, 895, 902), (906, 902, 895, 899, 905), (906, 904, 901, 897, 903), (907, 908, 910, 909), (909, 910, 914, 913), (913, 914, 912, 911), (911, 912, 908, 907), (909, 913, 911, 907), (919, 918, 912, 914, 917), (919, 916, 910, 908, 915), (919, 915, 908, 912, 918), (919, 917, 914, 910, 916), (920, 921, 923, 922), (922, 923, 927, 926), (926, 927, 925, 924), (924, 925, 921, 920), (922, 926, 924, 920), (932, 931, 925, 927, 930), (932, 929, 923, 921, 928), (932, 928, 921, 925, 931), (932, 930, 927, 923, 929), (933, 934, 936, 935), (935, 936, 940, 939), (939, 940, 938, 937), (937, 938, 934, 933), (935, 939, 937, 933), (945, 944, 938, 940, 943), (945, 942, 936, 934, 941), (945, 941, 934, 938, 944), (945, 943, 940, 936, 942), (946, 947, 949, 948), (948, 949, 953, 952), (952, 953, 951, 950), (950, 951, 947, 946), (948, 952, 950, 946), (958, 957, 951, 953, 956), (958, 955, 949, 947, 954), (958, 954, 947, 951, 957), (958, 956, 953, 949, 955)])
me_cube.polygons.foreach_set('material_index', [0, 0, 0, 0, 0, 1, 1, 1, 1, 0, 2, 2, 2, 2, 0, 1, 1, 1, 1, 0, 2, 2, 2, 2, 1, 1, 1, 1, 0, 2, 2, 2, 2, 1, 1, 1, 1, 0, 2, 2, 2, 2, 1, 1, 1, 1, 0, 2, 2, 2, 2, 1, 1, 1, 1, 0, 2, 2, 2, 2, 1, 1, 1, 1, 0, 2, 2, 2, 2, 1, 1, 1, 1, 0, 2, 2, 2, 2, 1, 1, 1, 1, 0, 2, 2, 2, 2, 1, 1, 1, 1, 0, 2, 2, 2, 2, 1, 1, 1, 1, 0, 2, 2, 2, 2, 1, 1, 1, 1, 0, 2, 2, 2, 2, 1, 1, 1, 1, 0, 2, 2, 2, 2, 1, 1, 1, 1, 0, 2, 2, 2, 2, 1, 1, 1, 1, 0, 2, 2, 2, 2, 1, 1, 1, 1, 0, 2, 2, 2, 2, 1, 1, 1, 1, 0, 2, 2, 2, 2, 1, 1, 1, 1, 0, 2, 2, 2, 2, 1, 1, 1, 1, 0, 2, 2, 2, 2, 1, 1, 1, 1, 0, 2, 2, 2, 2, 1, 1, 1, 1, 0, 2, 2, 2, 2, 1, 1, 1, 1, 0, 2, 2, 2, 2, 1, 1, 1, 1, 0, 2, 2, 2, 2, 1, 1, 1, 1, 0, 2, 2, 2, 2, 1, 1, 1, 1, 0, 2, 2, 2, 2, 1, 1, 1, 1, 0, 2, 2, 2, 2, 1, 1, 1, 1, 0, 2, 2, 2, 2, 1, 1, 1, 1, 0, 2, 2, 2, 2, 1, 1, 1, 1, 0, 2, 2, 2, 2, 1, 1, 1, 1, 0, 2, 2, 2, 2, 1, 1, 1, 1, 0, 2, 2, 2, 2, 1, 1, 1, 1, 0, 2, 2, 2, 2, 1, 1, 1, 1, 0, 2, 2, 2, 2, 1, 1, 1, 1, 0, 2, 2, 2, 2, 1, 1, 1, 1, 0, 2, 2, 2, 2, 1, 1, 1, 1, 0, 2, 2, 2, 2, 1, 1, 1, 1, 0, 2, 2, 2, 2, 1, 1, 1, 1, 0, 2, 2, 2, 2, 1, 1, 1, 1, 0, 2, 2, 2, 2, 1, 1, 1, 1, 0, 2, 2, 2, 2, 1, 1, 1, 1, 0, 2, 2, 2, 2, 1, 1, 1, 1, 0, 2, 2, 2, 2, 1, 1, 1, 1, 0, 2, 2, 2, 2, 1, 1, 1, 1, 0, 2, 2, 2, 2, 1, 1, 1, 1, 0, 2, 2, 2, 2, 1, 1, 1, 1, 0, 2, 2, 2, 2, 1, 1, 1, 1, 0, 2, 2, 2, 2, 1, 1, 1, 1, 0, 2, 2, 2, 2, 1, 1, 1, 1, 0, 2, 2, 2, 2, 1, 1, 1, 1, 0, 2, 2, 2, 2, 1, 1, 1, 1, 0, 2, 2, 2, 2, 1, 1, 1, 1, 0, 2, 2, 2, 2, 1, 1, 1, 1, 0, 2, 2, 2, 2, 1, 1, 1, 1, 0, 2, 2, 2, 2, 1, 1, 1, 1, 0, 2, 2, 2, 2, 1, 1, 1, 1, 0, 2, 2, 2, 2, 1, 1, 1, 1, 0, 2, 2, 2, 2, 1, 1, 1, 1, 0, 2, 2, 2, 2, 1, 1, 1, 1, 0, 2, 2, 2, 2, 1, 1, 1, 1, 0, 2, 2, 2, 2, 1, 1, 1, 1, 0, 2, 2, 2, 2, 1, 1, 1, 1, 0, 2, 2, 2, 2, 1, 1, 1, 1, 0, 2, 2, 2, 2, 1, 1, 1, 1, 0, 2, 2, 2, 2, 1, 1, 1, 1, 0, 2, 2, 2, 2, 1, 1, 1, 1, 0, 2, 2, 2, 2, 1, 1, 1, 1, 0, 2, 2, 2, 2, 1, 1, 1, 1, 0, 2, 2, 2, 2, 1, 1, 1, 1, 0, 2, 2, 2, 2, 1, 1, 1, 1, 0, 2, 2, 2, 2, 1, 1, 1, 1, 0, 2, 2, 2, 2, 1, 1, 1, 1, 0, 2, 2, 2, 2, 1, 1, 1, 1, 0, 2, 2, 2, 2])
me_cube.materials.append(mat_grass_forest_i)
me_cube.materials.append(mat_ironwood_forest_i)
me_cube.materials.append(mat_leaves_forest_i)
me_cube.use_remesh_preserve_volume = False
me_cube.use_remesh_preserve_attributes = False
me_cube.use_mirror_vertex_groups = False
me_cube.update()

# ---- objects
ob_forest_i = bpy.data.objects.new('Forest I', me_cube)

# ---- transforms, parenting, visibility, modifiers, constraints
ob_forest_i.location = (0.0, 0.0, 0.0)
ob_forest_i.lock_rotations_4d = False
ob_forest_i.empty_display_type = 'ARROWS'
ob_forest_i.lineart.crease_threshold = 0.0

# ---- collection membership
col_collection_1.objects.link(ob_forest_i)

# ---- scene / render settings (as saved in the file)
scene.frame_start = 1; scene.frame_end = 250; scene.frame_set(1)
scene.render.engine = 'BLENDER_EEVEE_NEXT'
scene.render.resolution_percentage = 50
scene.render.dither_intensity = 0.0
scene.cycles.use_denoising = False
scene.cycles.samples = 128
scene.cycles.sampling_pattern = 'TABULATED_SOBOL'
scene.cycles.light_sampling_threshold = 0.0
scene.cycles.use_adaptive_sampling = False
scene.cycles.use_light_tree = False
scene.cycles.blur_glossy = 0.0
scene.cycles.sample_clamp_indirect = 0.0
scene.view_settings.view_transform = 'Standard'
bpy.context.view_layer.update()

# ---- added for rendering (the .blend has no active camera and no usable light): camera, sun
cam_auto = bpy.data.cameras.new('AutoCamera')
cam_auto.lens = 50.0
cam_auto.sensor_width = 36.0
cam_auto.clip_end = 1000.0
ob_auto_camera = bpy.data.objects.new('AutoCamera', cam_auto)
scene.collection.objects.link(ob_auto_camera)
ob_auto_camera.location = (26.3847, -35.3295, 22.7028)
ob_auto_camera.rotation_euler = (1.09748, -7.21219e-08, 0.694738)
scene.camera = ob_auto_camera
light_auto_sun = bpy.data.lights.new('AutoSun', 'SUN')
light_auto_sun.energy = 3.0
light_auto_sun.angle = 0.0523599
ob_auto_sun = bpy.data.objects.new('AutoSun', light_auto_sun)
scene.collection.objects.link(ob_auto_sun)
ob_auto_sun.rotation_euler = (0.872665, 0.174533, 0.523599)
bpy.context.view_layer.update()

